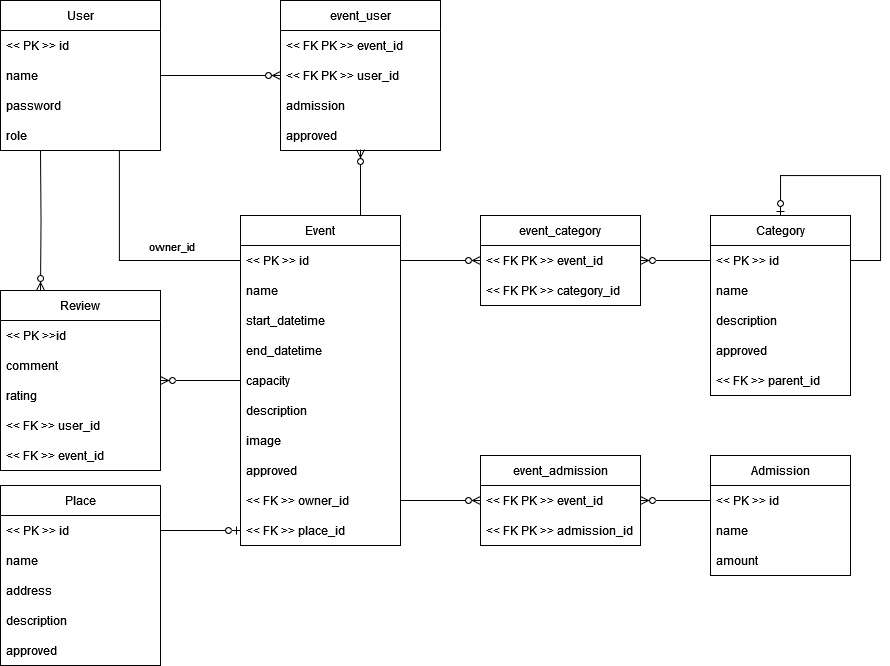

The diagram above was exported from draw.io. Its source (the exported page's mxGraphModel, read from the mxfile embedded in the PNG):
<mxGraphModel dx="1687" dy="911" grid="1" gridSize="10" guides="1" tooltips="1" connect="1" arrows="1" fold="1" page="1" pageScale="1" pageWidth="1169" pageHeight="827" background="#ffffff" math="0" shadow="0">
  <root>
    <mxCell id="0" />
    <mxCell id="1" parent="0" />
    <mxCell id="2" style="edgeStyle=orthogonalEdgeStyle;rounded=0;orthogonalLoop=1;jettySize=auto;html=1;endArrow=ERzeroToMany;endFill=0;entryX=0.25;entryY=0;entryDx=0;entryDy=0;" edge="1" target="13" parent="1">
      <mxGeometry relative="1" as="geometry">
        <mxPoint x="80" y="191" as="sourcePoint" />
        <mxPoint x="80" y="321" as="targetPoint" />
      </mxGeometry>
    </mxCell>
    <mxCell id="3" value="User" style="swimlane;fontStyle=0;childLayout=stackLayout;horizontal=1;startSize=30;horizontalStack=0;resizeParent=1;resizeParentMax=0;resizeLast=0;collapsible=1;marginBottom=0;whiteSpace=wrap;html=1;container=0;" vertex="1" parent="1">
      <mxGeometry x="40" y="41" width="160" height="150" as="geometry" />
    </mxCell>
    <mxCell id="4" value="Event" style="swimlane;fontStyle=0;childLayout=stackLayout;horizontal=1;startSize=30;horizontalStack=0;resizeParent=1;resizeParentMax=0;resizeLast=0;collapsible=1;marginBottom=0;whiteSpace=wrap;html=1;container=0;" vertex="1" parent="1">
      <mxGeometry x="280" y="256" width="160" height="330" as="geometry" />
    </mxCell>
    <mxCell id="5" style="edgeStyle=orthogonalEdgeStyle;rounded=0;orthogonalLoop=1;jettySize=auto;html=1;exitX=0.743;exitY=1.002;exitDx=0;exitDy=0;exitPerimeter=0;entryX=0;entryY=0.5;entryDx=0;entryDy=0;endArrow=none;endFill=0;" edge="1" source="25" target="26" parent="1">
      <mxGeometry relative="1" as="geometry">
        <mxPoint x="120" y="231" as="targetPoint" />
      </mxGeometry>
    </mxCell>
    <mxCell id="6" value="owner_id" style="edgeLabel;html=1;align=center;verticalAlign=middle;resizable=0;points=[];container=0;" vertex="1" connectable="0" parent="5">
      <mxGeometry x="0.2382" y="4" relative="1" as="geometry">
        <mxPoint x="18" y="-11" as="offset" />
      </mxGeometry>
    </mxCell>
    <mxCell id="7" value="event_user" style="swimlane;fontStyle=0;childLayout=stackLayout;horizontal=1;startSize=30;horizontalStack=0;resizeParent=1;resizeParentMax=0;resizeLast=0;collapsible=1;marginBottom=0;whiteSpace=wrap;html=1;container=0;" vertex="1" parent="1">
      <mxGeometry x="320" y="41" width="160" height="150" as="geometry">
        <mxRectangle x="330" y="240" width="100" height="30" as="alternateBounds" />
      </mxGeometry>
    </mxCell>
    <mxCell id="8" style="edgeStyle=orthogonalEdgeStyle;rounded=0;orthogonalLoop=1;jettySize=auto;html=1;entryX=0;entryY=0.5;entryDx=0;entryDy=0;endArrow=ERzeroToMany;endFill=0;startArrow=none;startFill=0;" edge="1" source="3" target="37" parent="1">
      <mxGeometry relative="1" as="geometry" />
    </mxCell>
    <mxCell id="9" style="edgeStyle=orthogonalEdgeStyle;rounded=0;orthogonalLoop=1;jettySize=auto;html=1;entryX=0;entryY=0.5;entryDx=0;entryDy=0;endArrow=ERzeroToOne;endFill=0;exitX=1;exitY=0.5;exitDx=0;exitDy=0;" edge="1" source="40" target="35" parent="1">
      <mxGeometry relative="1" as="geometry" />
    </mxCell>
    <mxCell id="10" value="Place" style="swimlane;fontStyle=0;childLayout=stackLayout;horizontal=1;startSize=30;horizontalStack=0;resizeParent=1;resizeParentMax=0;resizeLast=0;collapsible=1;marginBottom=0;whiteSpace=wrap;html=1;container=0;" vertex="1" parent="1">
      <mxGeometry x="40" y="526" width="160" height="180" as="geometry" />
    </mxCell>
    <mxCell id="11" value="Category" style="swimlane;fontStyle=0;childLayout=stackLayout;horizontal=1;startSize=30;horizontalStack=0;resizeParent=1;resizeParentMax=0;resizeLast=0;collapsible=1;marginBottom=0;whiteSpace=wrap;html=1;container=0;" vertex="1" parent="1">
      <mxGeometry x="750" y="256" width="140" height="180" as="geometry" />
    </mxCell>
    <mxCell id="12" style="edgeStyle=orthogonalEdgeStyle;rounded=0;orthogonalLoop=1;jettySize=auto;html=1;entryX=0;entryY=0.5;entryDx=0;entryDy=0;endArrow=none;endFill=0;startArrow=ERzeroToMany;startFill=0;" edge="1" source="13" target="30" parent="1">
      <mxGeometry relative="1" as="geometry" />
    </mxCell>
    <mxCell id="13" value="Review" style="swimlane;fontStyle=0;childLayout=stackLayout;horizontal=1;startSize=30;horizontalStack=0;resizeParent=1;resizeParentMax=0;resizeLast=0;collapsible=1;marginBottom=0;whiteSpace=wrap;html=1;container=0;" vertex="1" parent="1">
      <mxGeometry x="40" y="331" width="160" height="180" as="geometry" />
    </mxCell>
    <mxCell id="14" value="Admission" style="swimlane;fontStyle=0;childLayout=stackLayout;horizontal=1;startSize=30;horizontalStack=0;resizeParent=1;resizeParentMax=0;resizeLast=0;collapsible=1;marginBottom=0;whiteSpace=wrap;html=1;container=0;" vertex="1" parent="1">
      <mxGeometry x="750" y="496" width="140" height="120" as="geometry" />
    </mxCell>
    <mxCell id="15" style="edgeStyle=orthogonalEdgeStyle;rounded=0;orthogonalLoop=1;jettySize=auto;html=1;entryX=0;entryY=0.5;entryDx=0;entryDy=0;startArrow=ERzeroToMany;startFill=0;endArrow=none;endFill=0;" edge="1" source="16" target="56" parent="1">
      <mxGeometry relative="1" as="geometry" />
    </mxCell>
    <mxCell id="16" value="event_admission" style="swimlane;fontStyle=0;childLayout=stackLayout;horizontal=1;startSize=30;horizontalStack=0;resizeParent=1;resizeParentMax=0;resizeLast=0;collapsible=1;marginBottom=0;whiteSpace=wrap;html=1;container=0;" vertex="1" parent="1">
      <mxGeometry x="520" y="496" width="160" height="90" as="geometry" />
    </mxCell>
    <mxCell id="17" value="&lt;div&gt;event_category&lt;/div&gt;" style="swimlane;fontStyle=0;childLayout=stackLayout;horizontal=1;startSize=30;horizontalStack=0;resizeParent=1;resizeParentMax=0;resizeLast=0;collapsible=1;marginBottom=0;whiteSpace=wrap;html=1;container=0;" vertex="1" parent="1">
      <mxGeometry x="520" y="256" width="160" height="90" as="geometry" />
    </mxCell>
    <mxCell id="18" style="edgeStyle=orthogonalEdgeStyle;rounded=0;orthogonalLoop=1;jettySize=auto;html=1;entryX=0.5;entryY=0.967;entryDx=0;entryDy=0;entryPerimeter=0;endArrow=ERzeroToMany;endFill=0;exitX=0.75;exitY=0;exitDx=0;exitDy=0;" edge="1" source="4" target="39" parent="1">
      <mxGeometry relative="1" as="geometry" />
    </mxCell>
    <mxCell id="19" style="edgeStyle=orthogonalEdgeStyle;rounded=0;orthogonalLoop=1;jettySize=auto;html=1;entryX=0;entryY=0.5;entryDx=0;entryDy=0;startArrow=none;startFill=0;endArrow=ERzeroToMany;endFill=0;" edge="1" source="26" target="61" parent="1">
      <mxGeometry relative="1" as="geometry">
        <mxPoint x="510" y="286" as="targetPoint" />
      </mxGeometry>
    </mxCell>
    <mxCell id="20" style="edgeStyle=orthogonalEdgeStyle;rounded=0;orthogonalLoop=1;jettySize=auto;html=1;entryX=0;entryY=0.5;entryDx=0;entryDy=0;endArrow=ERzeroToMany;endFill=0;exitX=1;exitY=0.5;exitDx=0;exitDy=0;" edge="1" source="34" target="59" parent="1">
      <mxGeometry relative="1" as="geometry" />
    </mxCell>
    <mxCell id="21" style="edgeStyle=orthogonalEdgeStyle;rounded=0;orthogonalLoop=1;jettySize=auto;html=1;entryX=1;entryY=0.5;entryDx=0;entryDy=0;endArrow=ERzeroToMany;endFill=0;startArrow=none;startFill=0;" edge="1" source="46" target="61" parent="1">
      <mxGeometry relative="1" as="geometry" />
    </mxCell>
    <mxCell id="22" value="&lt;div&gt;&amp;lt;&amp;lt; PK &amp;gt;&amp;gt; id&lt;/div&gt;" style="text;strokeColor=none;fillColor=none;align=left;verticalAlign=middle;spacingLeft=4;spacingRight=4;overflow=hidden;points=[[0,0.5],[1,0.5]];portConstraint=eastwest;rotatable=0;whiteSpace=wrap;html=1;container=0;" vertex="1" parent="1">
      <mxGeometry x="40" y="71" width="160" height="30" as="geometry" />
    </mxCell>
    <mxCell id="23" value="name" style="text;strokeColor=none;fillColor=none;align=left;verticalAlign=middle;spacingLeft=4;spacingRight=4;overflow=hidden;points=[[0,0.5],[1,0.5]];portConstraint=eastwest;rotatable=0;whiteSpace=wrap;html=1;container=0;" vertex="1" parent="1">
      <mxGeometry x="40" y="101" width="160" height="30" as="geometry" />
    </mxCell>
    <mxCell id="24" value="password" style="text;strokeColor=none;fillColor=none;align=left;verticalAlign=middle;spacingLeft=4;spacingRight=4;overflow=hidden;points=[[0,0.5],[1,0.5]];portConstraint=eastwest;rotatable=0;whiteSpace=wrap;html=1;container=0;" vertex="1" parent="1">
      <mxGeometry x="40" y="131" width="160" height="30" as="geometry" />
    </mxCell>
    <mxCell id="25" value="role" style="text;strokeColor=none;fillColor=none;align=left;verticalAlign=middle;spacingLeft=4;spacingRight=4;overflow=hidden;points=[[0,0.5],[1,0.5]];portConstraint=eastwest;rotatable=0;whiteSpace=wrap;html=1;container=0;" vertex="1" parent="1">
      <mxGeometry x="40" y="161" width="160" height="30" as="geometry" />
    </mxCell>
    <mxCell id="26" value="&amp;lt;&amp;lt; PK &amp;gt;&amp;gt; id" style="text;strokeColor=none;fillColor=none;align=left;verticalAlign=middle;spacingLeft=4;spacingRight=4;overflow=hidden;points=[[0,0.5],[1,0.5]];portConstraint=eastwest;rotatable=0;whiteSpace=wrap;html=1;container=0;" vertex="1" parent="1">
      <mxGeometry x="280" y="286" width="160" height="30" as="geometry" />
    </mxCell>
    <mxCell id="27" value="name" style="text;strokeColor=none;fillColor=none;align=left;verticalAlign=middle;spacingLeft=4;spacingRight=4;overflow=hidden;points=[[0,0.5],[1,0.5]];portConstraint=eastwest;rotatable=0;whiteSpace=wrap;html=1;container=0;" vertex="1" parent="1">
      <mxGeometry x="280" y="316" width="160" height="30" as="geometry" />
    </mxCell>
    <mxCell id="28" value="start_datetime" style="text;strokeColor=none;fillColor=none;align=left;verticalAlign=middle;spacingLeft=4;spacingRight=4;overflow=hidden;points=[[0,0.5],[1,0.5]];portConstraint=eastwest;rotatable=0;whiteSpace=wrap;html=1;container=0;" vertex="1" parent="1">
      <mxGeometry x="280" y="346" width="160" height="30" as="geometry" />
    </mxCell>
    <mxCell id="29" value="end_datetime" style="text;strokeColor=none;fillColor=none;align=left;verticalAlign=middle;spacingLeft=4;spacingRight=4;overflow=hidden;points=[[0,0.5],[1,0.5]];portConstraint=eastwest;rotatable=0;whiteSpace=wrap;html=1;container=0;" vertex="1" parent="1">
      <mxGeometry x="280" y="376" width="160" height="30" as="geometry" />
    </mxCell>
    <mxCell id="30" value="capacity" style="text;strokeColor=none;fillColor=none;align=left;verticalAlign=middle;spacingLeft=4;spacingRight=4;overflow=hidden;points=[[0,0.5],[1,0.5]];portConstraint=eastwest;rotatable=0;whiteSpace=wrap;html=1;container=0;" vertex="1" parent="1">
      <mxGeometry x="280" y="406" width="160" height="30" as="geometry" />
    </mxCell>
    <mxCell id="31" value="description" style="text;strokeColor=none;fillColor=none;align=left;verticalAlign=middle;spacingLeft=4;spacingRight=4;overflow=hidden;points=[[0,0.5],[1,0.5]];portConstraint=eastwest;rotatable=0;whiteSpace=wrap;html=1;container=0;" vertex="1" parent="1">
      <mxGeometry x="280" y="436" width="160" height="30" as="geometry" />
    </mxCell>
    <mxCell id="32" value="image" style="text;strokeColor=none;fillColor=none;align=left;verticalAlign=middle;spacingLeft=4;spacingRight=4;overflow=hidden;points=[[0,0.5],[1,0.5]];portConstraint=eastwest;rotatable=0;whiteSpace=wrap;html=1;container=0;" vertex="1" parent="1">
      <mxGeometry x="280" y="466" width="160" height="30" as="geometry" />
    </mxCell>
    <mxCell id="33" value="approved" style="text;strokeColor=none;fillColor=none;align=left;verticalAlign=middle;spacingLeft=4;spacingRight=4;overflow=hidden;points=[[0,0.5],[1,0.5]];portConstraint=eastwest;rotatable=0;whiteSpace=wrap;html=1;container=0;" vertex="1" parent="1">
      <mxGeometry x="280" y="496" width="160" height="30" as="geometry" />
    </mxCell>
    <mxCell id="34" value="&amp;lt;&amp;lt; FK &amp;gt;&amp;gt; owner_id" style="text;strokeColor=none;fillColor=none;align=left;verticalAlign=middle;spacingLeft=4;spacingRight=4;overflow=hidden;points=[[0,0.5],[1,0.5]];portConstraint=eastwest;rotatable=0;whiteSpace=wrap;html=1;container=0;" vertex="1" parent="1">
      <mxGeometry x="280" y="526" width="160" height="30" as="geometry" />
    </mxCell>
    <mxCell id="35" value="&amp;lt;&amp;lt; FK &amp;gt;&amp;gt; place_id" style="text;strokeColor=none;fillColor=none;align=left;verticalAlign=middle;spacingLeft=4;spacingRight=4;overflow=hidden;points=[[0,0.5],[1,0.5]];portConstraint=eastwest;rotatable=0;whiteSpace=wrap;html=1;container=0;" vertex="1" parent="1">
      <mxGeometry x="280" y="556" width="160" height="30" as="geometry" />
    </mxCell>
    <mxCell id="36" value="&amp;lt;&amp;lt; FK PK &amp;gt;&amp;gt; event_id" style="text;strokeColor=none;fillColor=none;align=left;verticalAlign=middle;spacingLeft=4;spacingRight=4;overflow=hidden;points=[[0,0.5],[1,0.5]];portConstraint=eastwest;rotatable=0;whiteSpace=wrap;html=1;container=0;" vertex="1" parent="1">
      <mxGeometry x="320" y="71" width="160" height="30" as="geometry" />
    </mxCell>
    <mxCell id="37" value="&lt;div&gt;&amp;lt;&amp;lt; FK PK &amp;gt;&amp;gt; user_id&lt;/div&gt;" style="text;strokeColor=none;fillColor=none;align=left;verticalAlign=middle;spacingLeft=4;spacingRight=4;overflow=hidden;points=[[0,0.5],[1,0.5]];portConstraint=eastwest;rotatable=0;whiteSpace=wrap;html=1;container=0;" vertex="1" parent="1">
      <mxGeometry x="320" y="101" width="160" height="30" as="geometry" />
    </mxCell>
    <mxCell id="38" value="&lt;div&gt;admission&lt;/div&gt;" style="text;strokeColor=none;fillColor=none;align=left;verticalAlign=middle;spacingLeft=4;spacingRight=4;overflow=hidden;points=[[0,0.5],[1,0.5]];portConstraint=eastwest;rotatable=0;whiteSpace=wrap;html=1;container=0;" vertex="1" parent="1">
      <mxGeometry x="320" y="131" width="160" height="30" as="geometry" />
    </mxCell>
    <mxCell id="39" value="&lt;div&gt;approved&lt;/div&gt;" style="text;strokeColor=none;fillColor=none;align=left;verticalAlign=middle;spacingLeft=4;spacingRight=4;overflow=hidden;points=[[0,0.5],[1,0.5]];portConstraint=eastwest;rotatable=0;whiteSpace=wrap;html=1;container=0;" vertex="1" parent="1">
      <mxGeometry x="320" y="161" width="160" height="30" as="geometry" />
    </mxCell>
    <mxCell id="40" value="&lt;div&gt;&amp;lt;&amp;lt; PK &amp;gt;&amp;gt; id&lt;/div&gt;" style="text;strokeColor=none;fillColor=none;align=left;verticalAlign=middle;spacingLeft=4;spacingRight=4;overflow=hidden;points=[[0,0.5],[1,0.5]];portConstraint=eastwest;rotatable=0;whiteSpace=wrap;html=1;container=0;" vertex="1" parent="1">
      <mxGeometry x="40" y="556" width="160" height="30" as="geometry" />
    </mxCell>
    <mxCell id="41" value="&lt;div&gt;name&lt;/div&gt;" style="text;strokeColor=none;fillColor=none;align=left;verticalAlign=middle;spacingLeft=4;spacingRight=4;overflow=hidden;points=[[0,0.5],[1,0.5]];portConstraint=eastwest;rotatable=0;whiteSpace=wrap;html=1;container=0;" vertex="1" parent="1">
      <mxGeometry x="40" y="586" width="160" height="30" as="geometry" />
    </mxCell>
    <mxCell id="42" value="address" style="text;strokeColor=none;fillColor=none;align=left;verticalAlign=middle;spacingLeft=4;spacingRight=4;overflow=hidden;points=[[0,0.5],[1,0.5]];portConstraint=eastwest;rotatable=0;whiteSpace=wrap;html=1;container=0;" vertex="1" parent="1">
      <mxGeometry x="40" y="616" width="160" height="30" as="geometry" />
    </mxCell>
    <mxCell id="43" value="description" style="text;strokeColor=none;fillColor=none;align=left;verticalAlign=middle;spacingLeft=4;spacingRight=4;overflow=hidden;points=[[0,0.5],[1,0.5]];portConstraint=eastwest;rotatable=0;whiteSpace=wrap;html=1;container=0;" vertex="1" parent="1">
      <mxGeometry x="40" y="646" width="160" height="30" as="geometry" />
    </mxCell>
    <mxCell id="44" value="approved" style="text;strokeColor=none;fillColor=none;align=left;verticalAlign=middle;spacingLeft=4;spacingRight=4;overflow=hidden;points=[[0,0.5],[1,0.5]];portConstraint=eastwest;rotatable=0;whiteSpace=wrap;html=1;container=0;" vertex="1" parent="1">
      <mxGeometry x="40" y="676" width="160" height="30" as="geometry" />
    </mxCell>
    <mxCell id="45" style="edgeStyle=orthogonalEdgeStyle;rounded=0;orthogonalLoop=1;jettySize=auto;html=1;entryX=0.5;entryY=0;entryDx=0;entryDy=0;exitX=1;exitY=0.5;exitDx=0;exitDy=0;endArrow=ERzeroToOne;endFill=0;" edge="1" source="46" target="11" parent="1">
      <mxGeometry relative="1" as="geometry">
        <Array as="points">
          <mxPoint x="920" y="301" />
          <mxPoint x="920" y="216" />
          <mxPoint x="820" y="216" />
        </Array>
      </mxGeometry>
    </mxCell>
    <mxCell id="46" value="&amp;lt;&amp;lt; PK &amp;gt;&amp;gt; id" style="text;strokeColor=none;fillColor=none;align=left;verticalAlign=middle;spacingLeft=4;spacingRight=4;overflow=hidden;points=[[0,0.5],[1,0.5]];portConstraint=eastwest;rotatable=0;whiteSpace=wrap;html=1;container=0;" vertex="1" parent="1">
      <mxGeometry x="750" y="286" width="140" height="30" as="geometry" />
    </mxCell>
    <mxCell id="47" value="name" style="text;strokeColor=none;fillColor=none;align=left;verticalAlign=middle;spacingLeft=4;spacingRight=4;overflow=hidden;points=[[0,0.5],[1,0.5]];portConstraint=eastwest;rotatable=0;whiteSpace=wrap;html=1;container=0;" vertex="1" parent="1">
      <mxGeometry x="750" y="316" width="140" height="30" as="geometry" />
    </mxCell>
    <mxCell id="48" value="description" style="text;strokeColor=none;fillColor=none;align=left;verticalAlign=middle;spacingLeft=4;spacingRight=4;overflow=hidden;points=[[0,0.5],[1,0.5]];portConstraint=eastwest;rotatable=0;whiteSpace=wrap;html=1;container=0;" vertex="1" parent="1">
      <mxGeometry x="750" y="346" width="140" height="30" as="geometry" />
    </mxCell>
    <mxCell id="49" value="approved" style="text;strokeColor=none;fillColor=none;align=left;verticalAlign=middle;spacingLeft=4;spacingRight=4;overflow=hidden;points=[[0,0.5],[1,0.5]];portConstraint=eastwest;rotatable=0;whiteSpace=wrap;html=1;container=0;" vertex="1" parent="1">
      <mxGeometry x="750" y="376" width="140" height="30" as="geometry" />
    </mxCell>
    <mxCell id="50" value="&amp;lt;&amp;lt; FK &amp;gt;&amp;gt; parent_id" style="text;strokeColor=none;fillColor=none;align=left;verticalAlign=middle;spacingLeft=4;spacingRight=4;overflow=hidden;points=[[0,0.5],[1,0.5]];portConstraint=eastwest;rotatable=0;whiteSpace=wrap;html=1;container=0;" vertex="1" parent="1">
      <mxGeometry x="750" y="406" width="140" height="30" as="geometry" />
    </mxCell>
    <mxCell id="51" value="&amp;lt;&amp;lt; PK &amp;gt;&amp;gt;id" style="text;strokeColor=none;fillColor=none;align=left;verticalAlign=middle;spacingLeft=4;spacingRight=4;overflow=hidden;points=[[0,0.5],[1,0.5]];portConstraint=eastwest;rotatable=0;whiteSpace=wrap;html=1;container=0;" vertex="1" parent="1">
      <mxGeometry x="40" y="361" width="160" height="30" as="geometry" />
    </mxCell>
    <mxCell id="52" value="comment" style="text;strokeColor=none;fillColor=none;align=left;verticalAlign=middle;spacingLeft=4;spacingRight=4;overflow=hidden;points=[[0,0.5],[1,0.5]];portConstraint=eastwest;rotatable=0;whiteSpace=wrap;html=1;container=0;" vertex="1" parent="1">
      <mxGeometry x="40" y="391" width="160" height="30" as="geometry" />
    </mxCell>
    <mxCell id="53" value="rating" style="text;strokeColor=none;fillColor=none;align=left;verticalAlign=middle;spacingLeft=4;spacingRight=4;overflow=hidden;points=[[0,0.5],[1,0.5]];portConstraint=eastwest;rotatable=0;whiteSpace=wrap;html=1;container=0;" vertex="1" parent="1">
      <mxGeometry x="40" y="421" width="160" height="30" as="geometry" />
    </mxCell>
    <mxCell id="54" value="&amp;lt;&amp;lt; FK &amp;gt;&amp;gt; user_id" style="text;strokeColor=none;fillColor=none;align=left;verticalAlign=middle;spacingLeft=4;spacingRight=4;overflow=hidden;points=[[0,0.5],[1,0.5]];portConstraint=eastwest;rotatable=0;whiteSpace=wrap;html=1;container=0;" vertex="1" parent="1">
      <mxGeometry x="40" y="451" width="160" height="30" as="geometry" />
    </mxCell>
    <mxCell id="55" value="&amp;lt;&amp;lt; FK &amp;gt;&amp;gt; event_id" style="text;strokeColor=none;fillColor=none;align=left;verticalAlign=middle;spacingLeft=4;spacingRight=4;overflow=hidden;points=[[0,0.5],[1,0.5]];portConstraint=eastwest;rotatable=0;whiteSpace=wrap;html=1;container=0;" vertex="1" parent="1">
      <mxGeometry x="40" y="481" width="160" height="30" as="geometry" />
    </mxCell>
    <mxCell id="56" value="&amp;lt;&amp;lt; PK &amp;gt;&amp;gt; id" style="text;strokeColor=none;fillColor=none;align=left;verticalAlign=middle;spacingLeft=4;spacingRight=4;overflow=hidden;points=[[0,0.5],[1,0.5]];portConstraint=eastwest;rotatable=0;whiteSpace=wrap;html=1;container=0;" vertex="1" parent="1">
      <mxGeometry x="750" y="526" width="140" height="30" as="geometry" />
    </mxCell>
    <mxCell id="57" value="name" style="text;strokeColor=none;fillColor=none;align=left;verticalAlign=middle;spacingLeft=4;spacingRight=4;overflow=hidden;points=[[0,0.5],[1,0.5]];portConstraint=eastwest;rotatable=0;whiteSpace=wrap;html=1;container=0;" vertex="1" parent="1">
      <mxGeometry x="750" y="556" width="140" height="30" as="geometry" />
    </mxCell>
    <mxCell id="58" value="amount" style="text;strokeColor=none;fillColor=none;align=left;verticalAlign=middle;spacingLeft=4;spacingRight=4;overflow=hidden;points=[[0,0.5],[1,0.5]];portConstraint=eastwest;rotatable=0;whiteSpace=wrap;html=1;container=0;" vertex="1" parent="1">
      <mxGeometry x="750" y="586" width="140" height="30" as="geometry" />
    </mxCell>
    <mxCell id="59" value="&amp;lt;&amp;lt; FK PK &amp;gt;&amp;gt; event_id" style="text;strokeColor=none;fillColor=none;align=left;verticalAlign=middle;spacingLeft=4;spacingRight=4;overflow=hidden;points=[[0,0.5],[1,0.5]];portConstraint=eastwest;rotatable=0;whiteSpace=wrap;html=1;container=0;" vertex="1" parent="1">
      <mxGeometry x="520" y="526" width="160" height="30" as="geometry" />
    </mxCell>
    <mxCell id="60" value="&amp;lt;&amp;lt; FK PK &amp;gt;&amp;gt; admission_id" style="text;strokeColor=none;fillColor=none;align=left;verticalAlign=middle;spacingLeft=4;spacingRight=4;overflow=hidden;points=[[0,0.5],[1,0.5]];portConstraint=eastwest;rotatable=0;whiteSpace=wrap;html=1;container=0;" vertex="1" parent="1">
      <mxGeometry x="520" y="556" width="160" height="30" as="geometry" />
    </mxCell>
    <mxCell id="61" value="&amp;lt;&amp;lt; FK PK &amp;gt;&amp;gt; event_id" style="text;strokeColor=none;fillColor=none;align=left;verticalAlign=middle;spacingLeft=4;spacingRight=4;overflow=hidden;points=[[0,0.5],[1,0.5]];portConstraint=eastwest;rotatable=0;whiteSpace=wrap;html=1;container=0;" vertex="1" parent="1">
      <mxGeometry x="520" y="286" width="160" height="30" as="geometry" />
    </mxCell>
    <mxCell id="62" value="&amp;lt;&amp;lt; FK PK &amp;gt;&amp;gt; category_id" style="text;strokeColor=none;fillColor=none;align=left;verticalAlign=middle;spacingLeft=4;spacingRight=4;overflow=hidden;points=[[0,0.5],[1,0.5]];portConstraint=eastwest;rotatable=0;whiteSpace=wrap;html=1;container=0;" vertex="1" parent="1">
      <mxGeometry x="520" y="316" width="160" height="30" as="geometry" />
    </mxCell>
  </root>
</mxGraphModel>